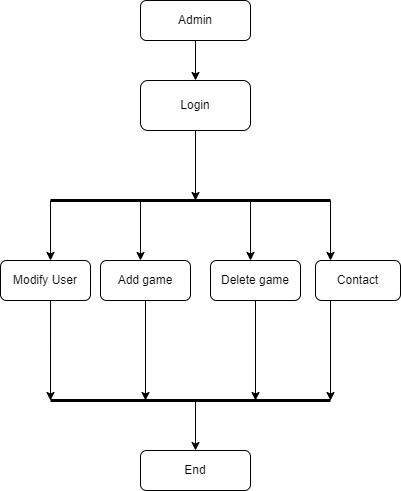

The diagram above was exported from draw.io. Its source (the exported page's mxGraphModel, read from the mxfile embedded in the PNG):
<mxGraphModel dx="1050" dy="541" grid="1" gridSize="10" guides="1" tooltips="1" connect="1" arrows="1" fold="1" page="1" pageScale="1" pageWidth="850" pageHeight="1100" math="0" shadow="0">
  <root>
    <mxCell id="0" />
    <mxCell id="1" parent="0" />
    <mxCell id="eABGqPYYJpmsbbx8w9Cc-4" style="edgeStyle=orthogonalEdgeStyle;rounded=0;orthogonalLoop=1;jettySize=auto;html=1;exitX=0.5;exitY=1;exitDx=0;exitDy=0;entryX=0.5;entryY=0;entryDx=0;entryDy=0;" edge="1" parent="1" source="eABGqPYYJpmsbbx8w9Cc-2" target="eABGqPYYJpmsbbx8w9Cc-3">
      <mxGeometry relative="1" as="geometry" />
    </mxCell>
    <mxCell id="eABGqPYYJpmsbbx8w9Cc-2" value="Admin" style="rounded=1;whiteSpace=wrap;html=1;" vertex="1" parent="1">
      <mxGeometry x="250" y="40" width="110" height="40" as="geometry" />
    </mxCell>
    <mxCell id="eABGqPYYJpmsbbx8w9Cc-6" style="edgeStyle=orthogonalEdgeStyle;rounded=0;orthogonalLoop=1;jettySize=auto;html=1;exitX=0.5;exitY=1;exitDx=0;exitDy=0;strokeWidth=1;" edge="1" parent="1" source="eABGqPYYJpmsbbx8w9Cc-3">
      <mxGeometry relative="1" as="geometry">
        <mxPoint x="305" y="240" as="targetPoint" />
      </mxGeometry>
    </mxCell>
    <mxCell id="eABGqPYYJpmsbbx8w9Cc-3" value="Login" style="rounded=1;whiteSpace=wrap;html=1;" vertex="1" parent="1">
      <mxGeometry x="250" y="120" width="110" height="50" as="geometry" />
    </mxCell>
    <mxCell id="eABGqPYYJpmsbbx8w9Cc-5" value="" style="endArrow=none;html=1;rounded=0;strokeWidth=3;" edge="1" parent="1">
      <mxGeometry width="50" height="50" relative="1" as="geometry">
        <mxPoint x="160" y="240" as="sourcePoint" />
        <mxPoint x="440" y="240" as="targetPoint" />
      </mxGeometry>
    </mxCell>
    <mxCell id="eABGqPYYJpmsbbx8w9Cc-7" value="Modify User" style="rounded=1;whiteSpace=wrap;html=1;" vertex="1" parent="1">
      <mxGeometry x="110" y="300" width="90" height="40" as="geometry" />
    </mxCell>
    <mxCell id="eABGqPYYJpmsbbx8w9Cc-9" value="" style="endArrow=classic;html=1;rounded=0;strokeWidth=1;" edge="1" parent="1">
      <mxGeometry width="50" height="50" relative="1" as="geometry">
        <mxPoint x="160" y="240" as="sourcePoint" />
        <mxPoint x="160" y="300" as="targetPoint" />
      </mxGeometry>
    </mxCell>
    <mxCell id="eABGqPYYJpmsbbx8w9Cc-12" value="" style="endArrow=classic;html=1;rounded=0;strokeWidth=1;" edge="1" parent="1">
      <mxGeometry width="50" height="50" relative="1" as="geometry">
        <mxPoint x="250" y="240" as="sourcePoint" />
        <mxPoint x="250" y="300" as="targetPoint" />
      </mxGeometry>
    </mxCell>
    <mxCell id="eABGqPYYJpmsbbx8w9Cc-13" value="Add game" style="rounded=1;whiteSpace=wrap;html=1;" vertex="1" parent="1">
      <mxGeometry x="210" y="300" width="90" height="40" as="geometry" />
    </mxCell>
    <mxCell id="eABGqPYYJpmsbbx8w9Cc-14" value="Delete game" style="rounded=1;whiteSpace=wrap;html=1;" vertex="1" parent="1">
      <mxGeometry x="320" y="300" width="90" height="40" as="geometry" />
    </mxCell>
    <mxCell id="eABGqPYYJpmsbbx8w9Cc-16" value="" style="endArrow=classic;html=1;rounded=0;strokeWidth=1;" edge="1" parent="1">
      <mxGeometry width="50" height="50" relative="1" as="geometry">
        <mxPoint x="360" y="240" as="sourcePoint" />
        <mxPoint x="360" y="300" as="targetPoint" />
      </mxGeometry>
    </mxCell>
    <mxCell id="eABGqPYYJpmsbbx8w9Cc-18" value="" style="endArrow=classic;html=1;rounded=0;strokeWidth=1;" edge="1" parent="1">
      <mxGeometry width="50" height="50" relative="1" as="geometry">
        <mxPoint x="440" y="240" as="sourcePoint" />
        <mxPoint x="440" y="300" as="targetPoint" />
      </mxGeometry>
    </mxCell>
    <mxCell id="eABGqPYYJpmsbbx8w9Cc-19" value="Contact" style="rounded=1;whiteSpace=wrap;html=1;" vertex="1" parent="1">
      <mxGeometry x="425" y="300" width="85" height="40" as="geometry" />
    </mxCell>
    <mxCell id="eABGqPYYJpmsbbx8w9Cc-22" value="" style="endArrow=none;html=1;rounded=0;strokeWidth=3;" edge="1" parent="1">
      <mxGeometry width="50" height="50" relative="1" as="geometry">
        <mxPoint x="160" y="440" as="sourcePoint" />
        <mxPoint x="440" y="440" as="targetPoint" />
      </mxGeometry>
    </mxCell>
    <mxCell id="eABGqPYYJpmsbbx8w9Cc-24" value="" style="endArrow=classic;html=1;rounded=0;strokeWidth=1;exitX=0.556;exitY=1;exitDx=0;exitDy=0;exitPerimeter=0;" edge="1" parent="1" source="eABGqPYYJpmsbbx8w9Cc-7">
      <mxGeometry width="50" height="50" relative="1" as="geometry">
        <mxPoint x="400" y="310" as="sourcePoint" />
        <mxPoint x="160" y="440" as="targetPoint" />
      </mxGeometry>
    </mxCell>
    <mxCell id="eABGqPYYJpmsbbx8w9Cc-26" value="" style="endArrow=classic;html=1;rounded=0;strokeWidth=1;exitX=0.5;exitY=1;exitDx=0;exitDy=0;" edge="1" parent="1" source="eABGqPYYJpmsbbx8w9Cc-13">
      <mxGeometry width="50" height="50" relative="1" as="geometry">
        <mxPoint x="400" y="310" as="sourcePoint" />
        <mxPoint x="255" y="440" as="targetPoint" />
      </mxGeometry>
    </mxCell>
    <mxCell id="eABGqPYYJpmsbbx8w9Cc-27" value="" style="endArrow=classic;html=1;rounded=0;strokeWidth=1;exitX=0.5;exitY=1;exitDx=0;exitDy=0;" edge="1" parent="1" source="eABGqPYYJpmsbbx8w9Cc-14">
      <mxGeometry width="50" height="50" relative="1" as="geometry">
        <mxPoint x="400" y="310" as="sourcePoint" />
        <mxPoint x="365" y="440" as="targetPoint" />
      </mxGeometry>
    </mxCell>
    <mxCell id="eABGqPYYJpmsbbx8w9Cc-28" value="" style="endArrow=classic;html=1;rounded=0;strokeWidth=1;" edge="1" parent="1">
      <mxGeometry width="50" height="50" relative="1" as="geometry">
        <mxPoint x="440" y="340" as="sourcePoint" />
        <mxPoint x="440" y="440" as="targetPoint" />
      </mxGeometry>
    </mxCell>
    <mxCell id="eABGqPYYJpmsbbx8w9Cc-29" value="End" style="rounded=1;whiteSpace=wrap;html=1;" vertex="1" parent="1">
      <mxGeometry x="250" y="490" width="110" height="40" as="geometry" />
    </mxCell>
    <mxCell id="eABGqPYYJpmsbbx8w9Cc-30" value="" style="endArrow=classic;html=1;rounded=0;strokeWidth=1;entryX=0.5;entryY=0;entryDx=0;entryDy=0;" edge="1" parent="1" target="eABGqPYYJpmsbbx8w9Cc-29">
      <mxGeometry width="50" height="50" relative="1" as="geometry">
        <mxPoint x="305" y="440" as="sourcePoint" />
        <mxPoint x="450" y="260" as="targetPoint" />
      </mxGeometry>
    </mxCell>
  </root>
</mxGraphModel>